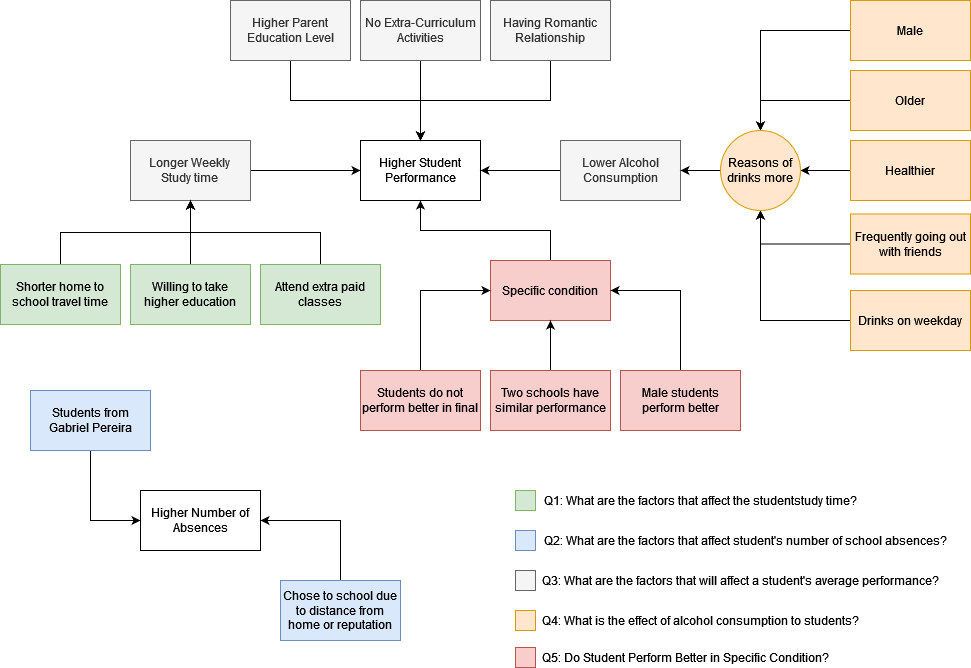

The diagram above was exported from draw.io. Its source (the exported page's mxGraphModel, read from the mxfile embedded in the PNG):
<mxGraphModel dx="1422" dy="780" grid="1" gridSize="10" guides="1" tooltips="1" connect="1" arrows="1" fold="1" page="1" pageScale="1" pageWidth="1169" pageHeight="827" math="0" shadow="0">
  <root>
    <mxCell id="0" />
    <mxCell id="1" parent="0" />
    <mxCell id="urK6hedYvKI5G3WDC-M--1" value="Higher Student Performance" style="rounded=0;whiteSpace=wrap;html=1;" vertex="1" parent="1">
      <mxGeometry x="420" y="260" width="120" height="60" as="geometry" />
    </mxCell>
    <mxCell id="urK6hedYvKI5G3WDC-M--16" style="edgeStyle=orthogonalEdgeStyle;rounded=0;orthogonalLoop=1;jettySize=auto;html=1;exitX=0.5;exitY=1;exitDx=0;exitDy=0;entryX=0.5;entryY=0;entryDx=0;entryDy=0;" edge="1" parent="1" source="urK6hedYvKI5G3WDC-M--2" target="urK6hedYvKI5G3WDC-M--1">
      <mxGeometry relative="1" as="geometry" />
    </mxCell>
    <mxCell id="urK6hedYvKI5G3WDC-M--2" value="Higher Parent Education Level" style="rounded=0;whiteSpace=wrap;html=1;fillColor=#f5f5f5;fontColor=#333333;strokeColor=#666666;" vertex="1" parent="1">
      <mxGeometry x="290" y="120" width="120" height="60" as="geometry" />
    </mxCell>
    <mxCell id="urK6hedYvKI5G3WDC-M--17" value="" style="edgeStyle=orthogonalEdgeStyle;rounded=0;orthogonalLoop=1;jettySize=auto;html=1;" edge="1" parent="1" source="urK6hedYvKI5G3WDC-M--3" target="urK6hedYvKI5G3WDC-M--1">
      <mxGeometry relative="1" as="geometry" />
    </mxCell>
    <mxCell id="urK6hedYvKI5G3WDC-M--3" value="No Extra-Curriculum Activities" style="rounded=0;whiteSpace=wrap;html=1;fillColor=#f5f5f5;fontColor=#333333;strokeColor=#666666;" vertex="1" parent="1">
      <mxGeometry x="420" y="120" width="120" height="60" as="geometry" />
    </mxCell>
    <mxCell id="urK6hedYvKI5G3WDC-M--18" style="edgeStyle=orthogonalEdgeStyle;rounded=0;orthogonalLoop=1;jettySize=auto;html=1;exitX=0.5;exitY=1;exitDx=0;exitDy=0;entryX=0.5;entryY=0;entryDx=0;entryDy=0;" edge="1" parent="1" source="urK6hedYvKI5G3WDC-M--4" target="urK6hedYvKI5G3WDC-M--1">
      <mxGeometry relative="1" as="geometry" />
    </mxCell>
    <mxCell id="urK6hedYvKI5G3WDC-M--4" value="Having Romantic Relationship" style="rounded=0;whiteSpace=wrap;html=1;fillColor=#f5f5f5;fontColor=#333333;strokeColor=#666666;" vertex="1" parent="1">
      <mxGeometry x="550" y="120" width="120" height="60" as="geometry" />
    </mxCell>
    <mxCell id="urK6hedYvKI5G3WDC-M--19" style="edgeStyle=orthogonalEdgeStyle;rounded=0;orthogonalLoop=1;jettySize=auto;html=1;exitX=1;exitY=0.5;exitDx=0;exitDy=0;entryX=0;entryY=0.5;entryDx=0;entryDy=0;" edge="1" parent="1" source="urK6hedYvKI5G3WDC-M--5" target="urK6hedYvKI5G3WDC-M--1">
      <mxGeometry relative="1" as="geometry" />
    </mxCell>
    <mxCell id="urK6hedYvKI5G3WDC-M--5" value="Longer Weekly &lt;br&gt;Study time" style="rounded=0;whiteSpace=wrap;html=1;fillColor=#f5f5f5;fontColor=#333333;strokeColor=#666666;" vertex="1" parent="1">
      <mxGeometry x="190" y="260" width="120" height="60" as="geometry" />
    </mxCell>
    <mxCell id="urK6hedYvKI5G3WDC-M--20" style="edgeStyle=orthogonalEdgeStyle;rounded=0;orthogonalLoop=1;jettySize=auto;html=1;exitX=0;exitY=0.5;exitDx=0;exitDy=0;" edge="1" parent="1" source="urK6hedYvKI5G3WDC-M--6" target="urK6hedYvKI5G3WDC-M--1">
      <mxGeometry relative="1" as="geometry" />
    </mxCell>
    <mxCell id="urK6hedYvKI5G3WDC-M--6" value="Lower Alcohol Consumption" style="rounded=0;whiteSpace=wrap;html=1;fillColor=#f5f5f5;fontColor=#333333;strokeColor=#666666;" vertex="1" parent="1">
      <mxGeometry x="620" y="260" width="120" height="60" as="geometry" />
    </mxCell>
    <mxCell id="urK6hedYvKI5G3WDC-M--22" style="edgeStyle=orthogonalEdgeStyle;rounded=0;orthogonalLoop=1;jettySize=auto;html=1;exitX=0.5;exitY=0;exitDx=0;exitDy=0;entryX=0.5;entryY=1;entryDx=0;entryDy=0;" edge="1" parent="1" source="urK6hedYvKI5G3WDC-M--7" target="urK6hedYvKI5G3WDC-M--5">
      <mxGeometry relative="1" as="geometry" />
    </mxCell>
    <mxCell id="urK6hedYvKI5G3WDC-M--7" value="Shorter home to school travel time" style="rounded=0;whiteSpace=wrap;html=1;fillColor=#d5e8d4;strokeColor=#82b366;" vertex="1" parent="1">
      <mxGeometry x="60" y="384" width="120" height="60" as="geometry" />
    </mxCell>
    <mxCell id="urK6hedYvKI5G3WDC-M--21" value="" style="edgeStyle=orthogonalEdgeStyle;rounded=0;orthogonalLoop=1;jettySize=auto;html=1;" edge="1" parent="1" source="urK6hedYvKI5G3WDC-M--8" target="urK6hedYvKI5G3WDC-M--5">
      <mxGeometry relative="1" as="geometry" />
    </mxCell>
    <mxCell id="urK6hedYvKI5G3WDC-M--8" value="Willing to take &lt;br&gt;higher education" style="rounded=0;whiteSpace=wrap;html=1;fillColor=#d5e8d4;strokeColor=#82b366;" vertex="1" parent="1">
      <mxGeometry x="190" y="384" width="120" height="60" as="geometry" />
    </mxCell>
    <mxCell id="urK6hedYvKI5G3WDC-M--23" style="edgeStyle=orthogonalEdgeStyle;rounded=0;orthogonalLoop=1;jettySize=auto;html=1;exitX=0.5;exitY=0;exitDx=0;exitDy=0;" edge="1" parent="1" source="urK6hedYvKI5G3WDC-M--9">
      <mxGeometry relative="1" as="geometry">
        <mxPoint x="250" y="320" as="targetPoint" />
      </mxGeometry>
    </mxCell>
    <mxCell id="urK6hedYvKI5G3WDC-M--9" value="Attend extra paid classes" style="rounded=0;whiteSpace=wrap;html=1;fillColor=#d5e8d4;strokeColor=#82b366;" vertex="1" parent="1">
      <mxGeometry x="320" y="384" width="120" height="60" as="geometry" />
    </mxCell>
    <mxCell id="urK6hedYvKI5G3WDC-M--26" style="edgeStyle=orthogonalEdgeStyle;rounded=0;orthogonalLoop=1;jettySize=auto;html=1;exitX=0;exitY=0.5;exitDx=0;exitDy=0;entryX=0.5;entryY=0;entryDx=0;entryDy=0;" edge="1" parent="1" source="urK6hedYvKI5G3WDC-M--10" target="urK6hedYvKI5G3WDC-M--24">
      <mxGeometry relative="1" as="geometry" />
    </mxCell>
    <mxCell id="urK6hedYvKI5G3WDC-M--10" value="Male" style="rounded=0;whiteSpace=wrap;html=1;fillColor=#ffe6cc;strokeColor=#d79b00;" vertex="1" parent="1">
      <mxGeometry x="910" y="120" width="120" height="60" as="geometry" />
    </mxCell>
    <mxCell id="urK6hedYvKI5G3WDC-M--27" style="edgeStyle=orthogonalEdgeStyle;rounded=0;orthogonalLoop=1;jettySize=auto;html=1;exitX=0;exitY=0.5;exitDx=0;exitDy=0;entryX=0.5;entryY=0;entryDx=0;entryDy=0;" edge="1" parent="1" source="urK6hedYvKI5G3WDC-M--11" target="urK6hedYvKI5G3WDC-M--24">
      <mxGeometry relative="1" as="geometry" />
    </mxCell>
    <mxCell id="urK6hedYvKI5G3WDC-M--11" value="Older" style="rounded=0;whiteSpace=wrap;html=1;fillColor=#ffe6cc;strokeColor=#d79b00;" vertex="1" parent="1">
      <mxGeometry x="910" y="190" width="120" height="60" as="geometry" />
    </mxCell>
    <mxCell id="urK6hedYvKI5G3WDC-M--28" value="" style="edgeStyle=orthogonalEdgeStyle;rounded=0;orthogonalLoop=1;jettySize=auto;html=1;" edge="1" parent="1" source="urK6hedYvKI5G3WDC-M--12" target="urK6hedYvKI5G3WDC-M--24">
      <mxGeometry relative="1" as="geometry" />
    </mxCell>
    <mxCell id="urK6hedYvKI5G3WDC-M--12" value="Healthier" style="rounded=0;whiteSpace=wrap;html=1;fillColor=#ffe6cc;strokeColor=#d79b00;" vertex="1" parent="1">
      <mxGeometry x="910" y="260" width="120" height="60" as="geometry" />
    </mxCell>
    <mxCell id="urK6hedYvKI5G3WDC-M--30" style="edgeStyle=orthogonalEdgeStyle;rounded=0;orthogonalLoop=1;jettySize=auto;html=1;exitX=0;exitY=0.5;exitDx=0;exitDy=0;entryX=0.5;entryY=1;entryDx=0;entryDy=0;" edge="1" parent="1" source="urK6hedYvKI5G3WDC-M--13" target="urK6hedYvKI5G3WDC-M--24">
      <mxGeometry relative="1" as="geometry" />
    </mxCell>
    <mxCell id="urK6hedYvKI5G3WDC-M--13" value="Frequently going out with friends" style="rounded=0;whiteSpace=wrap;html=1;fillColor=#ffe6cc;strokeColor=#d79b00;" vertex="1" parent="1">
      <mxGeometry x="910" y="333.5" width="120" height="60" as="geometry" />
    </mxCell>
    <mxCell id="urK6hedYvKI5G3WDC-M--29" style="edgeStyle=orthogonalEdgeStyle;rounded=0;orthogonalLoop=1;jettySize=auto;html=1;exitX=0;exitY=0.5;exitDx=0;exitDy=0;entryX=0.5;entryY=1;entryDx=0;entryDy=0;" edge="1" parent="1" source="urK6hedYvKI5G3WDC-M--14" target="urK6hedYvKI5G3WDC-M--24">
      <mxGeometry relative="1" as="geometry" />
    </mxCell>
    <mxCell id="urK6hedYvKI5G3WDC-M--14" value="Drinks on weekday" style="rounded=0;whiteSpace=wrap;html=1;fillColor=#ffe6cc;strokeColor=#d79b00;" vertex="1" parent="1">
      <mxGeometry x="910" y="410" width="120" height="60" as="geometry" />
    </mxCell>
    <mxCell id="urK6hedYvKI5G3WDC-M--25" value="" style="edgeStyle=orthogonalEdgeStyle;rounded=0;orthogonalLoop=1;jettySize=auto;html=1;" edge="1" parent="1" source="urK6hedYvKI5G3WDC-M--24" target="urK6hedYvKI5G3WDC-M--6">
      <mxGeometry relative="1" as="geometry" />
    </mxCell>
    <mxCell id="urK6hedYvKI5G3WDC-M--24" value="Reasons of drinks more" style="ellipse;whiteSpace=wrap;html=1;aspect=fixed;fillColor=#ffe6cc;strokeColor=#d79b00;" vertex="1" parent="1">
      <mxGeometry x="780" y="250" width="80" height="80" as="geometry" />
    </mxCell>
    <mxCell id="urK6hedYvKI5G3WDC-M--33" value="Higher Number of Absences" style="rounded=0;whiteSpace=wrap;html=1;" vertex="1" parent="1">
      <mxGeometry x="200" y="610" width="120" height="60" as="geometry" />
    </mxCell>
    <mxCell id="urK6hedYvKI5G3WDC-M--36" style="edgeStyle=orthogonalEdgeStyle;rounded=0;orthogonalLoop=1;jettySize=auto;html=1;exitX=0.5;exitY=1;exitDx=0;exitDy=0;entryX=0;entryY=0.5;entryDx=0;entryDy=0;" edge="1" parent="1" source="urK6hedYvKI5G3WDC-M--34" target="urK6hedYvKI5G3WDC-M--33">
      <mxGeometry relative="1" as="geometry" />
    </mxCell>
    <mxCell id="urK6hedYvKI5G3WDC-M--34" value="Students from Gabriel Pereira" style="rounded=0;whiteSpace=wrap;html=1;fillColor=#dae8fc;strokeColor=#6c8ebf;" vertex="1" parent="1">
      <mxGeometry x="90" y="510" width="120" height="60" as="geometry" />
    </mxCell>
    <mxCell id="urK6hedYvKI5G3WDC-M--37" style="edgeStyle=orthogonalEdgeStyle;rounded=0;orthogonalLoop=1;jettySize=auto;html=1;exitX=0.5;exitY=0;exitDx=0;exitDy=0;entryX=1;entryY=0.5;entryDx=0;entryDy=0;" edge="1" parent="1" source="urK6hedYvKI5G3WDC-M--35" target="urK6hedYvKI5G3WDC-M--33">
      <mxGeometry relative="1" as="geometry" />
    </mxCell>
    <mxCell id="urK6hedYvKI5G3WDC-M--35" value="Chose to school due to distance from home or reputation" style="rounded=0;whiteSpace=wrap;html=1;fillColor=#dae8fc;strokeColor=#6c8ebf;" vertex="1" parent="1">
      <mxGeometry x="340" y="700" width="120" height="60" as="geometry" />
    </mxCell>
    <mxCell id="urK6hedYvKI5G3WDC-M--45" style="edgeStyle=orthogonalEdgeStyle;rounded=0;orthogonalLoop=1;jettySize=auto;html=1;exitX=0.5;exitY=0;exitDx=0;exitDy=0;" edge="1" parent="1" source="urK6hedYvKI5G3WDC-M--38" target="urK6hedYvKI5G3WDC-M--1">
      <mxGeometry relative="1" as="geometry" />
    </mxCell>
    <mxCell id="urK6hedYvKI5G3WDC-M--38" value="Specific condition" style="rounded=0;whiteSpace=wrap;html=1;fillColor=#f8cecc;strokeColor=#b85450;" vertex="1" parent="1">
      <mxGeometry x="550" y="380" width="120" height="60" as="geometry" />
    </mxCell>
    <mxCell id="urK6hedYvKI5G3WDC-M--42" style="edgeStyle=orthogonalEdgeStyle;rounded=0;orthogonalLoop=1;jettySize=auto;html=1;exitX=0.5;exitY=0;exitDx=0;exitDy=0;entryX=0;entryY=0.5;entryDx=0;entryDy=0;" edge="1" parent="1" source="urK6hedYvKI5G3WDC-M--39" target="urK6hedYvKI5G3WDC-M--38">
      <mxGeometry relative="1" as="geometry" />
    </mxCell>
    <mxCell id="urK6hedYvKI5G3WDC-M--39" value="Students do not perform better in final" style="rounded=0;whiteSpace=wrap;html=1;fillColor=#f8cecc;strokeColor=#b85450;" vertex="1" parent="1">
      <mxGeometry x="420" y="490" width="120" height="60" as="geometry" />
    </mxCell>
    <mxCell id="urK6hedYvKI5G3WDC-M--43" value="" style="edgeStyle=orthogonalEdgeStyle;rounded=0;orthogonalLoop=1;jettySize=auto;html=1;" edge="1" parent="1" source="urK6hedYvKI5G3WDC-M--40" target="urK6hedYvKI5G3WDC-M--38">
      <mxGeometry relative="1" as="geometry" />
    </mxCell>
    <mxCell id="urK6hedYvKI5G3WDC-M--40" value="Two schools have similar performance" style="rounded=0;whiteSpace=wrap;html=1;fillColor=#f8cecc;strokeColor=#b85450;" vertex="1" parent="1">
      <mxGeometry x="550" y="490" width="120" height="60" as="geometry" />
    </mxCell>
    <mxCell id="urK6hedYvKI5G3WDC-M--44" style="edgeStyle=orthogonalEdgeStyle;rounded=0;orthogonalLoop=1;jettySize=auto;html=1;exitX=0.5;exitY=0;exitDx=0;exitDy=0;entryX=1;entryY=0.5;entryDx=0;entryDy=0;" edge="1" parent="1" source="urK6hedYvKI5G3WDC-M--41" target="urK6hedYvKI5G3WDC-M--38">
      <mxGeometry relative="1" as="geometry" />
    </mxCell>
    <mxCell id="urK6hedYvKI5G3WDC-M--41" value="Male students perform better" style="rounded=0;whiteSpace=wrap;html=1;fillColor=#f8cecc;strokeColor=#b85450;" vertex="1" parent="1">
      <mxGeometry x="680" y="490" width="120" height="60" as="geometry" />
    </mxCell>
    <mxCell id="urK6hedYvKI5G3WDC-M--46" value="" style="rounded=0;whiteSpace=wrap;html=1;fillColor=#d5e8d4;strokeColor=#82b366;" vertex="1" parent="1">
      <mxGeometry x="575" y="610" width="20" height="20" as="geometry" />
    </mxCell>
    <mxCell id="urK6hedYvKI5G3WDC-M--52" value="" style="rounded=0;whiteSpace=wrap;html=1;fillColor=#dae8fc;strokeColor=#6c8ebf;" vertex="1" parent="1">
      <mxGeometry x="575" y="650" width="20" height="20" as="geometry" />
    </mxCell>
    <mxCell id="urK6hedYvKI5G3WDC-M--56" value="" style="rounded=0;whiteSpace=wrap;html=1;fillColor=#f5f5f5;fontColor=#333333;strokeColor=#666666;" vertex="1" parent="1">
      <mxGeometry x="575" y="690" width="20" height="20" as="geometry" />
    </mxCell>
    <mxCell id="urK6hedYvKI5G3WDC-M--57" value="" style="rounded=0;whiteSpace=wrap;html=1;fillColor=#ffe6cc;strokeColor=#d79b00;" vertex="1" parent="1">
      <mxGeometry x="575" y="730" width="20" height="20" as="geometry" />
    </mxCell>
    <mxCell id="urK6hedYvKI5G3WDC-M--58" value="" style="rounded=0;whiteSpace=wrap;html=1;fillColor=#f8cecc;strokeColor=#b85450;" vertex="1" parent="1">
      <mxGeometry x="575" y="767" width="20" height="20" as="geometry" />
    </mxCell>
    <mxCell id="urK6hedYvKI5G3WDC-M--60" value="Q1: &lt;span&gt;What are the factors that affect the studentstudy time?&lt;/span&gt;" style="text;html=1;align=center;verticalAlign=middle;resizable=0;points=[];autosize=1;strokeColor=none;fillColor=none;" vertex="1" parent="1">
      <mxGeometry x="595" y="610" width="330" height="20" as="geometry" />
    </mxCell>
    <mxCell id="urK6hedYvKI5G3WDC-M--61" value="Q2: &lt;span&gt;What are the factors that affect student's number of school absences?&lt;/span&gt;" style="text;html=1;align=center;verticalAlign=middle;resizable=0;points=[];autosize=1;strokeColor=none;fillColor=none;" vertex="1" parent="1">
      <mxGeometry x="595" y="650" width="420" height="20" as="geometry" />
    </mxCell>
    <mxCell id="urK6hedYvKI5G3WDC-M--62" value="Q3: &lt;span&gt;What are the factors that will affect a student's average performance?&lt;/span&gt;" style="text;html=1;align=center;verticalAlign=middle;resizable=0;points=[];autosize=1;strokeColor=none;fillColor=none;" vertex="1" parent="1">
      <mxGeometry x="595" y="690" width="410" height="20" as="geometry" />
    </mxCell>
    <mxCell id="urK6hedYvKI5G3WDC-M--64" value="Q4: &lt;span&gt;What is the effect of alcohol consumption to students?&lt;/span&gt;" style="text;html=1;align=center;verticalAlign=middle;resizable=0;points=[];autosize=1;strokeColor=none;fillColor=none;" vertex="1" parent="1">
      <mxGeometry x="595" y="730" width="330" height="20" as="geometry" />
    </mxCell>
    <mxCell id="urK6hedYvKI5G3WDC-M--65" value="Q5: &lt;span&gt;Do Student Perform Better in Specific Condition?&lt;/span&gt;" style="text;html=1;align=center;verticalAlign=middle;resizable=0;points=[];autosize=1;strokeColor=none;fillColor=none;" vertex="1" parent="1">
      <mxGeometry x="595" y="767" width="300" height="20" as="geometry" />
    </mxCell>
  </root>
</mxGraphModel>